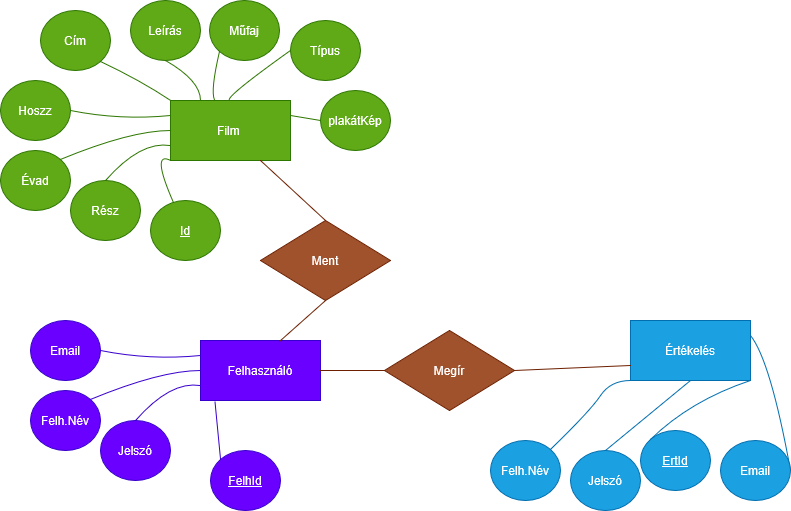

The diagram above was exported from draw.io. Its source (the exported page's mxGraphModel, read from the mxfile embedded in the PNG):
<mxGraphModel dx="1340" dy="521" grid="1" gridSize="10" guides="1" tooltips="1" connect="1" arrows="1" fold="1" page="1" pageScale="1" pageWidth="827" pageHeight="1169" math="0" shadow="0">
  <root>
    <mxCell id="0" />
    <mxCell id="1" parent="0" />
    <mxCell id="aEmv9NrUN7WAbsgoQrwU-1" parent="1" style="rounded=0;whiteSpace=wrap;html=1;fillColor=#60a917;fontColor=#ffffff;strokeColor=#2D7600;" value="Film&amp;nbsp;" vertex="1">
      <mxGeometry height="60" width="120" x="200" y="110" as="geometry" />
    </mxCell>
    <mxCell id="aEmv9NrUN7WAbsgoQrwU-2" parent="1" style="ellipse;whiteSpace=wrap;html=1;fillColor=#60a917;fontColor=#ffffff;strokeColor=#2D7600;" value="Cím" vertex="1">
      <mxGeometry height="60" width="70" x="70" y="20" as="geometry" />
    </mxCell>
    <mxCell id="aEmv9NrUN7WAbsgoQrwU-3" parent="1" style="ellipse;whiteSpace=wrap;html=1;fillColor=#60a917;fontColor=#ffffff;strokeColor=#2D7600;" value="Leírás" vertex="1">
      <mxGeometry height="60" width="70" x="160" y="10" as="geometry" />
    </mxCell>
    <mxCell id="aEmv9NrUN7WAbsgoQrwU-4" parent="1" style="ellipse;whiteSpace=wrap;html=1;fillColor=#60a917;fontColor=#ffffff;strokeColor=#2D7600;" value="Műfaj" vertex="1">
      <mxGeometry height="60" width="70" x="239" y="10" as="geometry" />
    </mxCell>
    <mxCell id="aEmv9NrUN7WAbsgoQrwU-12" edge="1" parent="1" source="aEmv9NrUN7WAbsgoQrwU-5" style="edgeStyle=none;curved=1;rounded=0;orthogonalLoop=1;jettySize=auto;html=1;exitX=1;exitY=0.5;exitDx=0;exitDy=0;entryX=0;entryY=0.25;entryDx=0;entryDy=0;fontSize=12;startSize=8;endSize=8;endArrow=none;endFill=0;fillColor=#60a917;strokeColor=#2D7600;" target="aEmv9NrUN7WAbsgoQrwU-1">
      <mxGeometry relative="1" as="geometry">
        <Array as="points">
          <mxPoint x="150" y="130" />
        </Array>
      </mxGeometry>
    </mxCell>
    <mxCell id="aEmv9NrUN7WAbsgoQrwU-5" parent="1" style="ellipse;whiteSpace=wrap;html=1;fillColor=#60a917;fontColor=#ffffff;strokeColor=#2D7600;" value="Hoszz" vertex="1">
      <mxGeometry height="60" width="70" x="30" y="90" as="geometry" />
    </mxCell>
    <mxCell id="aEmv9NrUN7WAbsgoQrwU-6" parent="1" style="ellipse;whiteSpace=wrap;html=1;fillColor=#60a917;fontColor=#ffffff;strokeColor=#2D7600;" value="Évad" vertex="1">
      <mxGeometry height="60" width="70" x="30" y="160" as="geometry" />
    </mxCell>
    <mxCell id="aEmv9NrUN7WAbsgoQrwU-7" parent="1" style="ellipse;whiteSpace=wrap;html=1;fillColor=#60a917;fontColor=#ffffff;strokeColor=#2D7600;" value="Rész" vertex="1">
      <mxGeometry height="60" width="70" x="100" y="190" as="geometry" />
    </mxCell>
    <mxCell id="aEmv9NrUN7WAbsgoQrwU-8" parent="1" style="ellipse;whiteSpace=wrap;html=1;fillColor=#60a917;fontColor=#ffffff;strokeColor=#2D7600;" value="Típus" vertex="1">
      <mxGeometry height="60" width="70" x="320" y="30" as="geometry" />
    </mxCell>
    <mxCell id="aEmv9NrUN7WAbsgoQrwU-9" parent="1" style="ellipse;whiteSpace=wrap;html=1;fillColor=#60a917;fontColor=#ffffff;strokeColor=#2D7600;" value="plakátKép" vertex="1">
      <mxGeometry height="60" width="70" x="350" y="100" as="geometry" />
    </mxCell>
    <mxCell id="aEmv9NrUN7WAbsgoQrwU-10" parent="1" style="ellipse;whiteSpace=wrap;html=1;fillColor=#60a917;fontColor=#ffffff;strokeColor=#2D7600;" value="&lt;u&gt;Id&lt;/u&gt;" vertex="1">
      <mxGeometry height="60" width="70" x="180" y="210" as="geometry" />
    </mxCell>
    <mxCell id="aEmv9NrUN7WAbsgoQrwU-13" edge="1" parent="1" source="aEmv9NrUN7WAbsgoQrwU-2" style="edgeStyle=none;curved=1;rounded=0;orthogonalLoop=1;jettySize=auto;html=1;entryX=0;entryY=0;entryDx=0;entryDy=0;fontSize=12;startSize=8;endSize=8;endArrow=none;endFill=0;exitX=1;exitY=1;exitDx=0;exitDy=0;fillColor=#60a917;strokeColor=#2D7600;" target="aEmv9NrUN7WAbsgoQrwU-1">
      <mxGeometry relative="1" as="geometry">
        <Array as="points">
          <mxPoint x="170" y="90" />
        </Array>
        <mxPoint x="130" y="80" as="sourcePoint" />
        <mxPoint x="220" y="100" as="targetPoint" />
      </mxGeometry>
    </mxCell>
    <mxCell id="aEmv9NrUN7WAbsgoQrwU-14" edge="1" parent="1" source="aEmv9NrUN7WAbsgoQrwU-3" style="edgeStyle=none;curved=1;rounded=0;orthogonalLoop=1;jettySize=auto;html=1;exitX=0.5;exitY=1;exitDx=0;exitDy=0;entryX=0.25;entryY=0;entryDx=0;entryDy=0;fontSize=12;startSize=8;endSize=8;endArrow=none;endFill=0;fillColor=#60a917;strokeColor=#2D7600;" target="aEmv9NrUN7WAbsgoQrwU-1">
      <mxGeometry relative="1" as="geometry">
        <Array as="points">
          <mxPoint x="230" y="90" />
        </Array>
        <mxPoint x="180" y="80" as="sourcePoint" />
        <mxPoint x="280" y="100" as="targetPoint" />
      </mxGeometry>
    </mxCell>
    <mxCell id="aEmv9NrUN7WAbsgoQrwU-15" edge="1" parent="1" source="aEmv9NrUN7WAbsgoQrwU-4" style="edgeStyle=none;curved=1;rounded=0;orthogonalLoop=1;jettySize=auto;html=1;exitX=0;exitY=1;exitDx=0;exitDy=0;fontSize=12;startSize=8;endSize=8;endArrow=none;endFill=0;entryX=0.367;entryY=-0.011;entryDx=0;entryDy=0;entryPerimeter=0;fillColor=#60a917;strokeColor=#2D7600;" target="aEmv9NrUN7WAbsgoQrwU-1">
      <mxGeometry relative="1" as="geometry">
        <Array as="points">
          <mxPoint x="240" y="100" />
        </Array>
        <mxPoint x="205" y="80" as="sourcePoint" />
        <mxPoint x="250" y="120" as="targetPoint" />
      </mxGeometry>
    </mxCell>
    <mxCell id="aEmv9NrUN7WAbsgoQrwU-16" edge="1" parent="1" source="aEmv9NrUN7WAbsgoQrwU-6" style="edgeStyle=none;curved=1;rounded=0;orthogonalLoop=1;jettySize=auto;html=1;exitX=1;exitY=0;exitDx=0;exitDy=0;entryX=0;entryY=0.5;entryDx=0;entryDy=0;fontSize=12;startSize=8;endSize=8;endArrow=none;endFill=0;fillColor=#60a917;strokeColor=#2D7600;" target="aEmv9NrUN7WAbsgoQrwU-1">
      <mxGeometry relative="1" as="geometry">
        <Array as="points">
          <mxPoint x="160" y="140" />
        </Array>
        <mxPoint x="110" y="130" as="sourcePoint" />
        <mxPoint x="210" y="150" as="targetPoint" />
      </mxGeometry>
    </mxCell>
    <mxCell id="aEmv9NrUN7WAbsgoQrwU-17" edge="1" parent="1" source="aEmv9NrUN7WAbsgoQrwU-7" style="edgeStyle=none;curved=1;rounded=0;orthogonalLoop=1;jettySize=auto;html=1;exitX=0.5;exitY=0;exitDx=0;exitDy=0;entryX=0;entryY=0.75;entryDx=0;entryDy=0;fontSize=12;startSize=8;endSize=8;endArrow=none;endFill=0;fillColor=#60a917;strokeColor=#2D7600;" target="aEmv9NrUN7WAbsgoQrwU-1">
      <mxGeometry relative="1" as="geometry">
        <Array as="points">
          <mxPoint x="170" y="150" />
        </Array>
        <mxPoint x="100" y="179" as="sourcePoint" />
        <mxPoint x="210" y="157" as="targetPoint" />
      </mxGeometry>
    </mxCell>
    <mxCell id="aEmv9NrUN7WAbsgoQrwU-18" edge="1" parent="1" source="aEmv9NrUN7WAbsgoQrwU-10" style="edgeStyle=none;curved=1;rounded=0;orthogonalLoop=1;jettySize=auto;html=1;entryX=0;entryY=1;entryDx=0;entryDy=0;fontSize=12;startSize=8;endSize=8;endArrow=none;endFill=0;fillColor=#60a917;strokeColor=#2D7600;" target="aEmv9NrUN7WAbsgoQrwU-1">
      <mxGeometry relative="1" as="geometry">
        <Array as="points">
          <mxPoint x="180" y="160" />
        </Array>
        <mxPoint x="145" y="200" as="sourcePoint" />
        <mxPoint x="210" y="165" as="targetPoint" />
      </mxGeometry>
    </mxCell>
    <mxCell id="aEmv9NrUN7WAbsgoQrwU-19" edge="1" parent="1" source="aEmv9NrUN7WAbsgoQrwU-8" style="edgeStyle=none;curved=1;rounded=0;orthogonalLoop=1;jettySize=auto;html=1;exitX=0;exitY=0.5;exitDx=0;exitDy=0;fontSize=12;startSize=8;endSize=8;endArrow=none;endFill=0;entryX=0.5;entryY=0;entryDx=0;entryDy=0;fillColor=#60a917;strokeColor=#2D7600;" target="aEmv9NrUN7WAbsgoQrwU-1">
      <mxGeometry relative="1" as="geometry">
        <Array as="points">
          <mxPoint x="250" y="110" />
        </Array>
        <mxPoint x="259" y="71" as="sourcePoint" />
        <mxPoint x="254" y="119" as="targetPoint" />
      </mxGeometry>
    </mxCell>
    <mxCell id="aEmv9NrUN7WAbsgoQrwU-21" edge="1" parent="1" source="aEmv9NrUN7WAbsgoQrwU-9" style="edgeStyle=none;curved=1;rounded=0;orthogonalLoop=1;jettySize=auto;html=1;exitX=0;exitY=0.5;exitDx=0;exitDy=0;fontSize=12;startSize=8;endSize=8;endArrow=none;endFill=0;entryX=1;entryY=0.25;entryDx=0;entryDy=0;fillColor=#60a917;strokeColor=#2D7600;" target="aEmv9NrUN7WAbsgoQrwU-1">
      <mxGeometry relative="1" as="geometry">
        <Array as="points" />
        <mxPoint x="330" y="70" as="sourcePoint" />
        <mxPoint x="270" y="120" as="targetPoint" />
      </mxGeometry>
    </mxCell>
    <mxCell id="aEmv9NrUN7WAbsgoQrwU-22" parent="1" style="rounded=0;whiteSpace=wrap;html=1;fillColor=#6a00ff;fontColor=#ffffff;strokeColor=#3700CC;" value="Felhasználó" vertex="1">
      <mxGeometry height="60" width="120" x="230" y="350" as="geometry" />
    </mxCell>
    <mxCell id="aEmv9NrUN7WAbsgoQrwU-26" edge="1" parent="1" source="aEmv9NrUN7WAbsgoQrwU-27" style="edgeStyle=none;curved=1;rounded=0;orthogonalLoop=1;jettySize=auto;html=1;exitX=1;exitY=0.5;exitDx=0;exitDy=0;entryX=0;entryY=0.25;entryDx=0;entryDy=0;fontSize=12;startSize=8;endSize=8;endArrow=none;endFill=0;fillColor=#6a00ff;strokeColor=#3700CC;" target="aEmv9NrUN7WAbsgoQrwU-22">
      <mxGeometry relative="1" as="geometry">
        <Array as="points">
          <mxPoint x="180" y="370" />
        </Array>
      </mxGeometry>
    </mxCell>
    <mxCell id="aEmv9NrUN7WAbsgoQrwU-27" parent="1" style="ellipse;whiteSpace=wrap;html=1;fillColor=#6a00ff;fontColor=#ffffff;strokeColor=#3700CC;" value="Email" vertex="1">
      <mxGeometry height="60" width="70" x="60" y="330" as="geometry" />
    </mxCell>
    <mxCell id="aEmv9NrUN7WAbsgoQrwU-28" parent="1" style="ellipse;whiteSpace=wrap;html=1;fillColor=#6a00ff;fontColor=#ffffff;strokeColor=#3700CC;" value="Felh.Név" vertex="1">
      <mxGeometry height="60" width="70" x="60" y="400" as="geometry" />
    </mxCell>
    <mxCell id="aEmv9NrUN7WAbsgoQrwU-29" parent="1" style="ellipse;whiteSpace=wrap;html=1;fillColor=#6a00ff;fontColor=#ffffff;strokeColor=#3700CC;" value="Jelszó" vertex="1">
      <mxGeometry height="60" width="70" x="130" y="430" as="geometry" />
    </mxCell>
    <mxCell id="aEmv9NrUN7WAbsgoQrwU-36" edge="1" parent="1" source="aEmv9NrUN7WAbsgoQrwU-28" style="edgeStyle=none;curved=1;rounded=0;orthogonalLoop=1;jettySize=auto;html=1;exitX=1;exitY=0;exitDx=0;exitDy=0;entryX=0;entryY=0.5;entryDx=0;entryDy=0;fontSize=12;startSize=8;endSize=8;endArrow=none;endFill=0;fillColor=#6a00ff;strokeColor=#3700CC;" target="aEmv9NrUN7WAbsgoQrwU-22">
      <mxGeometry relative="1" as="geometry">
        <Array as="points">
          <mxPoint x="190" y="380" />
        </Array>
        <mxPoint x="140" y="370" as="sourcePoint" />
        <mxPoint x="240" y="390" as="targetPoint" />
      </mxGeometry>
    </mxCell>
    <mxCell id="aEmv9NrUN7WAbsgoQrwU-37" edge="1" parent="1" source="aEmv9NrUN7WAbsgoQrwU-29" style="edgeStyle=none;curved=1;rounded=0;orthogonalLoop=1;jettySize=auto;html=1;exitX=0.5;exitY=0;exitDx=0;exitDy=0;entryX=0;entryY=0.75;entryDx=0;entryDy=0;fontSize=12;startSize=8;endSize=8;endArrow=none;endFill=0;fillColor=#6a00ff;strokeColor=#3700CC;" target="aEmv9NrUN7WAbsgoQrwU-22">
      <mxGeometry relative="1" as="geometry">
        <Array as="points">
          <mxPoint x="200" y="390" />
        </Array>
        <mxPoint x="130" y="419" as="sourcePoint" />
        <mxPoint x="240" y="397" as="targetPoint" />
      </mxGeometry>
    </mxCell>
    <mxCell id="aEmv9NrUN7WAbsgoQrwU-38" edge="1" parent="1" source="aEmv9NrUN7WAbsgoQrwU-42" style="edgeStyle=none;curved=1;rounded=0;orthogonalLoop=1;jettySize=auto;html=1;entryX=0.121;entryY=1.021;entryDx=0;entryDy=0;fontSize=12;startSize=8;endSize=8;endArrow=none;endFill=0;exitX=0;exitY=0;exitDx=0;exitDy=0;entryPerimeter=0;fillColor=#6a00ff;strokeColor=#3700CC;" target="aEmv9NrUN7WAbsgoQrwU-22">
      <mxGeometry relative="1" as="geometry">
        <Array as="points" />
        <mxPoint x="247" y="454" as="sourcePoint" />
        <mxPoint x="240" y="405" as="targetPoint" />
      </mxGeometry>
    </mxCell>
    <mxCell id="aEmv9NrUN7WAbsgoQrwU-42" parent="1" style="ellipse;whiteSpace=wrap;html=1;fillColor=#6a00ff;fontColor=#ffffff;strokeColor=#3700CC;" value="&lt;u&gt;FelhId&lt;/u&gt;" vertex="1">
      <mxGeometry height="60" width="70" x="240" y="460" as="geometry" />
    </mxCell>
    <mxCell id="aEmv9NrUN7WAbsgoQrwU-44" parent="1" style="rounded=0;whiteSpace=wrap;html=1;fillColor=#1ba1e2;fontColor=#ffffff;strokeColor=#006EAF;" value="Értékelés" vertex="1">
      <mxGeometry height="60" width="120" x="660" y="330" as="geometry" />
    </mxCell>
    <mxCell id="aEmv9NrUN7WAbsgoQrwU-45" edge="1" parent="1" source="aEmv9NrUN7WAbsgoQrwU-46" style="edgeStyle=none;curved=1;rounded=0;orthogonalLoop=1;jettySize=auto;html=1;exitX=1;exitY=0.5;exitDx=0;exitDy=0;entryX=1;entryY=0.25;entryDx=0;entryDy=0;fontSize=12;startSize=8;endSize=8;endArrow=none;endFill=0;fillColor=#1ba1e2;strokeColor=#006EAF;" target="aEmv9NrUN7WAbsgoQrwU-44">
      <mxGeometry relative="1" as="geometry">
        <Array as="points">
          <mxPoint x="800" y="370" />
        </Array>
      </mxGeometry>
    </mxCell>
    <mxCell id="aEmv9NrUN7WAbsgoQrwU-46" parent="1" style="ellipse;whiteSpace=wrap;html=1;fillColor=#1ba1e2;fontColor=#ffffff;strokeColor=#006EAF;" value="Email" vertex="1">
      <mxGeometry height="60" width="70" x="750" y="450" as="geometry" />
    </mxCell>
    <mxCell id="aEmv9NrUN7WAbsgoQrwU-47" parent="1" style="ellipse;whiteSpace=wrap;html=1;fillColor=#1ba1e2;fontColor=#ffffff;strokeColor=#006EAF;" value="Felh.Név" vertex="1">
      <mxGeometry height="60" width="70" x="520" y="450" as="geometry" />
    </mxCell>
    <mxCell id="aEmv9NrUN7WAbsgoQrwU-48" parent="1" style="ellipse;whiteSpace=wrap;html=1;fillColor=#1ba1e2;fontColor=#ffffff;strokeColor=#006EAF;" value="Jelszó" vertex="1">
      <mxGeometry height="60" width="70" x="600" y="460" as="geometry" />
    </mxCell>
    <mxCell id="aEmv9NrUN7WAbsgoQrwU-49" edge="1" parent="1" source="aEmv9NrUN7WAbsgoQrwU-47" style="edgeStyle=none;curved=1;rounded=0;orthogonalLoop=1;jettySize=auto;html=1;exitX=1;exitY=0;exitDx=0;exitDy=0;entryX=0;entryY=1;entryDx=0;entryDy=0;fontSize=12;startSize=8;endSize=8;endArrow=none;endFill=0;fillColor=#1ba1e2;strokeColor=#006EAF;" target="aEmv9NrUN7WAbsgoQrwU-44">
      <mxGeometry relative="1" as="geometry">
        <Array as="points">
          <mxPoint x="620" y="420" />
          <mxPoint x="640" y="390" />
        </Array>
        <mxPoint x="570" y="350" as="sourcePoint" />
        <mxPoint x="670" y="370" as="targetPoint" />
      </mxGeometry>
    </mxCell>
    <mxCell id="aEmv9NrUN7WAbsgoQrwU-50" edge="1" parent="1" source="aEmv9NrUN7WAbsgoQrwU-48" style="edgeStyle=none;curved=1;rounded=0;orthogonalLoop=1;jettySize=auto;html=1;exitX=0.5;exitY=0;exitDx=0;exitDy=0;entryX=0.5;entryY=1;entryDx=0;entryDy=0;fontSize=12;startSize=8;endSize=8;endArrow=none;endFill=0;fillColor=#1ba1e2;strokeColor=#006EAF;" target="aEmv9NrUN7WAbsgoQrwU-44">
      <mxGeometry relative="1" as="geometry">
        <Array as="points" />
        <mxPoint x="560" y="399" as="sourcePoint" />
        <mxPoint x="670" y="377" as="targetPoint" />
      </mxGeometry>
    </mxCell>
    <mxCell id="aEmv9NrUN7WAbsgoQrwU-51" edge="1" parent="1" source="aEmv9NrUN7WAbsgoQrwU-52" style="edgeStyle=none;curved=1;rounded=0;orthogonalLoop=1;jettySize=auto;html=1;fontSize=12;startSize=8;endSize=8;endArrow=none;endFill=0;exitX=0;exitY=0;exitDx=0;exitDy=0;entryX=1;entryY=1;entryDx=0;entryDy=0;fillColor=#1ba1e2;strokeColor=#006EAF;" target="aEmv9NrUN7WAbsgoQrwU-44">
      <mxGeometry relative="1" as="geometry">
        <Array as="points">
          <mxPoint x="720" y="410" />
        </Array>
        <mxPoint x="677" y="434" as="sourcePoint" />
        <mxPoint x="700" y="410" as="targetPoint" />
      </mxGeometry>
    </mxCell>
    <mxCell id="aEmv9NrUN7WAbsgoQrwU-52" parent="1" style="ellipse;whiteSpace=wrap;html=1;fontStyle=4;fillColor=#1ba1e2;fontColor=#ffffff;strokeColor=#006EAF;" value="&lt;u&gt;ErtId&lt;/u&gt;" vertex="1">
      <mxGeometry height="60" width="70" x="670" y="440" as="geometry" />
    </mxCell>
    <mxCell id="aEmv9NrUN7WAbsgoQrwU-65" edge="1" parent="1" source="aEmv9NrUN7WAbsgoQrwU-61" style="edgeStyle=none;curved=1;rounded=0;orthogonalLoop=1;jettySize=auto;html=1;exitX=0;exitY=0.5;exitDx=0;exitDy=0;entryX=1;entryY=0.5;entryDx=0;entryDy=0;fontSize=12;startSize=8;endSize=8;endArrow=none;endFill=0;fillColor=#a0522d;strokeColor=#6D1F00;" target="aEmv9NrUN7WAbsgoQrwU-22">
      <mxGeometry relative="1" as="geometry" />
    </mxCell>
    <mxCell id="aEmv9NrUN7WAbsgoQrwU-66" edge="1" parent="1" source="aEmv9NrUN7WAbsgoQrwU-61" style="edgeStyle=none;curved=1;rounded=0;orthogonalLoop=1;jettySize=auto;html=1;exitX=1;exitY=0.5;exitDx=0;exitDy=0;entryX=0;entryY=0.75;entryDx=0;entryDy=0;fontSize=12;startSize=8;endSize=8;endArrow=none;endFill=0;fillColor=#a0522d;strokeColor=#6D1F00;" target="aEmv9NrUN7WAbsgoQrwU-44">
      <mxGeometry relative="1" as="geometry" />
    </mxCell>
    <mxCell id="aEmv9NrUN7WAbsgoQrwU-61" parent="1" style="rhombus;whiteSpace=wrap;html=1;fillColor=#a0522d;fontColor=#ffffff;strokeColor=#6D1F00;" value="Megír" vertex="1">
      <mxGeometry height="80" width="130" x="414" y="340" as="geometry" />
    </mxCell>
    <mxCell id="aEmv9NrUN7WAbsgoQrwU-63" edge="1" parent="1" source="aEmv9NrUN7WAbsgoQrwU-62" style="edgeStyle=none;curved=1;rounded=0;orthogonalLoop=1;jettySize=auto;html=1;exitX=0.5;exitY=0;exitDx=0;exitDy=0;entryX=0.75;entryY=1;entryDx=0;entryDy=0;fontSize=12;startSize=8;endSize=8;endArrow=none;endFill=0;fillColor=#a0522d;strokeColor=#6D1F00;" target="aEmv9NrUN7WAbsgoQrwU-1">
      <mxGeometry relative="1" as="geometry" />
    </mxCell>
    <mxCell id="aEmv9NrUN7WAbsgoQrwU-62" parent="1" style="rhombus;whiteSpace=wrap;html=1;fillColor=#a0522d;fontColor=#ffffff;strokeColor=#6D1F00;" value="Ment" vertex="1">
      <mxGeometry height="80" width="130" x="290" y="230" as="geometry" />
    </mxCell>
    <mxCell id="aEmv9NrUN7WAbsgoQrwU-64" edge="1" parent="1" source="aEmv9NrUN7WAbsgoQrwU-62" style="edgeStyle=none;curved=1;rounded=0;orthogonalLoop=1;jettySize=auto;html=1;exitX=0.5;exitY=1;exitDx=0;exitDy=0;entryX=0.66;entryY=0.013;entryDx=0;entryDy=0;entryPerimeter=0;fontSize=12;startSize=8;endSize=8;endArrow=none;endFill=0;fillColor=#a0522d;strokeColor=#6D1F00;" target="aEmv9NrUN7WAbsgoQrwU-22">
      <mxGeometry relative="1" as="geometry" />
    </mxCell>
  </root>
</mxGraphModel>